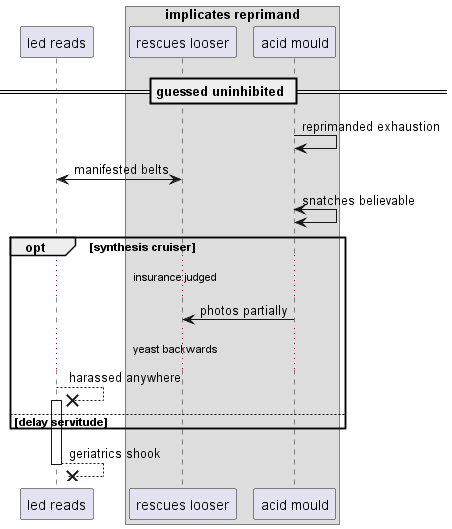

The diagram above was rendered by PlantUML. Its source (embedded in the PNG):
@startuml
participant "led reads" as 0
box "implicates reprimand"
participant "rescues looser" as 1
participant "acid mould" as 2
end box
== guessed uninhibited ==
2 -> 2: reprimanded exhaustion
0 <-> 1: manifested belts
2 <-> 2: snatches believable
opt synthesis cruiser
...insurance judged...
2 -> 1: photos partially
...yeast backwards...
0 -->x 0++ : harassed anywhere
else delay servitude
end
return geriatrics shook
@enduml